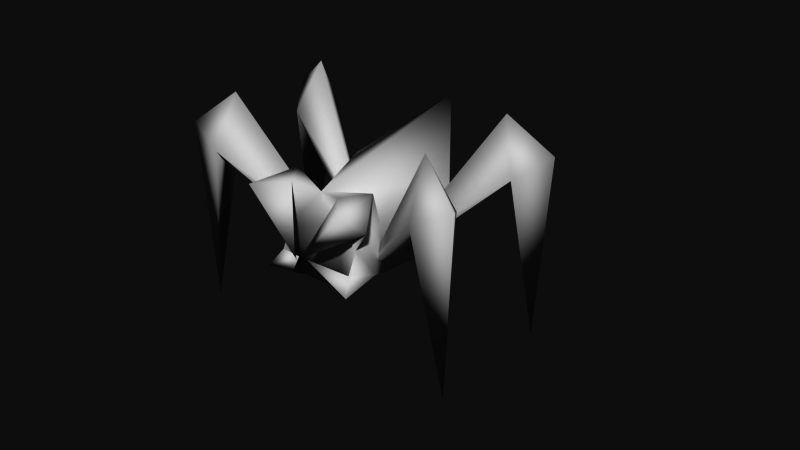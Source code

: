 # Source: pseudospider.blend  (saved by Blender 2.62.0; exported with 4.5.12 LTS)
import bpy
from mathutils import Matrix  # noqa: F401  (used for matrix-valued properties, if any)

bpy.ops.wm.read_factory_settings(use_empty=True)
scene = bpy.context.scene
scene.name = 'Scene'

# ---- collections
col_collection_1 = bpy.data.collections.new('Collection 1'); scene.collection.children.link(col_collection_1)
col_collection_2 = bpy.data.collections.new('Collection 2'); scene.collection.children.link(col_collection_2)
col_collection_11 = bpy.data.collections.new('Collection 11'); scene.collection.children.link(col_collection_11)
col_collection_11.hide_render = True
col_collection_11.hide_viewport = True
col_collection_12 = bpy.data.collections.new('Collection 12'); scene.collection.children.link(col_collection_12)
col_collection_12.hide_render = True
col_collection_12.hide_viewport = True

# ---- materials (node trees are filled in below, after node groups)
mat_material = bpy.data.materials.new('Material')
mat_material.alpha_threshold = 0.0
mat_material.roughness = 0.5
mat_material.specular_intensity = 0.0
mat_material_003 = bpy.data.materials.new('Material.003')
mat_material_003.alpha_threshold = 0.0
mat_material_003.roughness = 0.5
mat_material_003.specular_intensity = 0.0
mat_material_003.line_color = (0.0, 0.0, 0.0, 1.0)
mat_material_002 = bpy.data.materials.new('Material.002')
mat_material_002.alpha_threshold = 0.0
mat_material_002.roughness = 0.5
mat_material_002.line_color = (0.0, 0.0, 0.0, 1.0)
mat_material_001 = bpy.data.materials.new('Material.001')
mat_material_001.alpha_threshold = 0.0
mat_material_001.roughness = 0.5

# ---- material node trees

# ---- world
world_world = bpy.data.worlds.new('World'); scene.world = world_world
world_world.color = (0.05088, 0.05088, 0.05088)
world_world.use_sun_shadow = False
world_world.sun_shadow_jitter_overblur = 0.0
world_world.cycles.sampling_method = 'MANUAL'
world_world.cycles.sample_map_resolution = 256

# ---- meshes
me_pseudospider = bpy.data.meshes.new('pseudospider')
me_pseudospider.from_pydata([(0.4236, 0.02192, -0.1983), (0.4595, 0.7095, -0.1869), (-0.4236, 0.02192, -0.1983), (-0.4595, 0.7095, -0.1869), (0.4977, 0.09014, -0.4023), (0.5398, 0.6356, -0.4081), (-0.4977, 0.09014, -0.4023), (-0.5398, 0.6356, -0.4081), (0.4364, -0.07641, -0.3999), (0.4734, 0.8162, -0.4055), (-0.4364, -0.07641, -0.3999), (-0.4734, 0.8162, -0.4055), (2.174, -0.2848, 1.164), (2.174, 1.017, 1.164), (-2.174, -0.2848, 1.164), (-2.174, 1.017, 1.164), (1.852, -0.5806, 2.048), (1.852, 1.313, 2.048), (-1.852, -0.5806, 2.048), (-1.852, 1.313, 2.048), (2.555, -0.839, 1.465), (2.555, 1.571, 1.465), (-2.555, -0.839, 1.465), (-2.555, 1.571, 1.465), (1.908, -1.007, 1.174), (1.908, 1.739, 1.174), (-1.908, -1.007, 1.174), (-1.908, 1.739, 1.174), (2.374, -0.7691, -1.63), (2.374, 1.501, -1.63), (-2.374, -0.7691, -1.63), (-2.374, 1.501, -1.63), (-0.5307, 1.26, -0.6698), (-0.5825, -6.547e-08, -0.4997), (0.5825, -6.547e-08, -0.4997), (0.0, -0.3862, 0.2338), (0.9501, 1.165, 0.7228), (-0.9501, 1.165, 0.7228), (0.0, 2.419, 1.594), (0.0, -0.6933, 0.9669), (0.4119, -0.7071, -0.5748), (-0.4119, -0.7071, -0.5748), (0.5307, 1.26, -0.6698), (0.0, 2.156, -0.2893), (0.988, -0.8274, 0.6328), (-0.988, -0.8274, 0.6328), (0.7572, -0.4042, 1.049), (-0.7572, -0.4042, 1.049), (0.8833, -1.307, 1.042), (-0.8833, -1.307, 1.042), (0.4645, -0.8337, 1.046), (-0.4645, -0.8337, 1.046), (0.05414, -1.243, 0.08408), (-0.05414, -1.243, 0.08408), (0.07587, -1.135, 0.03492), (-0.07587, -1.135, 0.03492), (0.6742, -0.8717, -0.1487), (-0.6742, -0.8717, -0.1487), (0.7971, -1.081, -0.3967), (-0.7971, -1.081, -0.3967), (0.7782, -0.3987, -0.2936), (-0.7782, -0.3987, -0.2936), (0.5148, -0.8596, -0.5135), (-0.5148, -0.8596, -0.5135), (0.5373, 5e-08, 0.3055), (-0.5373, 5e-08, 0.3055), (0.6739, -0.7071, 0.2141), (-0.6739, -0.7071, 0.2141)], [], [(28, 24, 12), (13, 25, 29), (14, 26, 30), (31, 27, 15), (20, 12, 16), (17, 13, 21), (18, 14, 22), (23, 15, 19), (12, 20, 28), (29, 21, 13), (30, 22, 14), (15, 23, 31), (20, 24, 28), (29, 25, 21), (30, 26, 22), (23, 27, 31), (16, 24, 20), (21, 25, 17), (22, 26, 18), (19, 27, 23), (15, 27, 11), (15, 11, 7), (10, 26, 14), (10, 14, 6), (9, 25, 13), (9, 13, 5), (12, 24, 8), (12, 8, 4), (3, 11, 27), (3, 27, 19), (26, 10, 2), (26, 2, 18), (25, 9, 1), (25, 1, 17), (0, 8, 24), (0, 24, 16), (7, 3, 15), (3, 19, 15), (18, 2, 14), (2, 6, 14), (17, 1, 13), (1, 5, 13), (4, 0, 12), (0, 16, 12), (32, 43, 42), (35, 41, 40), (40, 41, 33), (40, 33, 34), (34, 33, 32), (34, 32, 42), (38, 36, 43), (43, 37, 38), (66, 39, 35), (35, 39, 67), (43, 36, 42), (32, 37, 43), (40, 66, 35), (35, 67, 41), (52, 50, 44), (45, 51, 53), (48, 44, 46), (47, 45, 49), (44, 48, 52), (53, 49, 45), (48, 50, 52), (53, 51, 49), (46, 50, 48), (49, 51, 47), (60, 56, 58), (59, 57, 61), (58, 56, 54), (55, 57, 59), (62, 58, 54), (55, 59, 63), (58, 62, 60), (61, 63, 59), (54, 56, 62), (63, 57, 55), (50, 46, 39), (39, 47, 51), (46, 64, 39), (39, 65, 47), (60, 62, 40), (41, 63, 61), (62, 56, 40), (41, 57, 63), (56, 66, 40), (41, 67, 57), (44, 50, 66), (67, 51, 45), (50, 39, 66), (67, 39, 51), (34, 64, 60), (61, 65, 33), (34, 60, 40), (41, 61, 33), (36, 38, 39), (39, 38, 37), (36, 39, 64), (65, 39, 37), (56, 60, 66), (67, 61, 57), (60, 64, 66), (67, 65, 61), (46, 44, 66), (67, 45, 47), (46, 66, 64), (65, 67, 47), (42, 36, 64), (65, 37, 32), (42, 64, 34), (33, 65, 32)])
me_pseudospider.polygons.foreach_set('use_smooth', [True] * 112)
_uv = me_pseudospider.uv_layers.new(name='UVTex')
_uv.uv.foreach_set('vector', [0.3651, 0.04064, 0.7082, 0.09654, 0.7094, 0.002769, 0.7094, 0.002769, 0.7082, 0.09654, 0.3651, 0.04064, 0.7094, 0.002769, 0.7082, 0.09654, 0.3651, 0.04064, 0.3651, 0.04064, 0.7082, 0.09654, 0.7094, 0.002769, 0.1626, 0.1316, 0.1675, 0.2549, 0.007421, 0.1318, 0.007421, 0.1318, 0.1675, 0.2549, 0.1626, 0.1316, 0.007421, 0.1318, 0.1675, 0.2549, 0.1626, 0.1316, 0.1626, 0.1316, 0.1675, 0.2549, 0.007421, 0.1318, 0.1675, 0.2549, 0.1626, 0.1316, 0.7032, 0.1313, 0.7032, 0.1313, 0.1626, 0.1316, 0.1675, 0.2549, 0.7032, 0.1313, 0.1626, 0.1316, 0.1675, 0.2549, 0.1675, 0.2549, 0.1626, 0.1316, 0.7032, 0.1313, 0.1626, 0.1316, 0.1655, 0.009261, 0.7032, 0.1313, 0.7032, 0.1313, 0.1655, 0.009261, 0.1626, 0.1316, 0.7032, 0.1313, 0.1655, 0.009261, 0.1626, 0.1316, 0.1626, 0.1316, 0.1655, 0.009261, 0.7032, 0.1313, 0.007421, 0.1318, 0.1655, 0.009261, 0.1626, 0.1316, 0.1626, 0.1316, 0.1655, 0.009261, 0.007421, 0.1318, 0.1626, 0.1316, 0.1655, 0.009261, 0.007421, 0.1318, 0.007421, 0.1318, 0.1655, 0.009261, 0.1626, 0.1316, 0.7094, 0.002769, 0.7082, 0.09654, 0.9791, 0.05831, 0.7094, 0.002769, 0.9791, 0.05831, 0.9802, 0.02235, 0.9791, 0.05831, 0.7082, 0.09654, 0.7094, 0.002769, 0.9791, 0.05831, 0.7094, 0.002769, 0.9802, 0.02235, 0.9791, 0.05831, 0.7082, 0.09654, 0.7094, 0.002769, 0.9791, 0.05831, 0.7094, 0.002769, 0.9802, 0.02235, 0.7094, 0.002769, 0.7082, 0.09654, 0.9791, 0.05831, 0.7094, 0.002769, 0.9791, 0.05831, 0.9802, 0.02235, 0.5727, 0.223, 0.5406, 0.2617, 0.8949, 0.347, 0.5727, 0.223, 0.8949, 0.347, 0.9965, 0.2264, 0.8949, 0.347, 0.5406, 0.2617, 0.5727, 0.223, 0.8949, 0.347, 0.5727, 0.223, 0.9965, 0.2264, 0.8949, 0.347, 0.5406, 0.2617, 0.5727, 0.223, 0.8949, 0.347, 0.5727, 0.223, 0.9965, 0.2264, 0.5727, 0.223, 0.5406, 0.2617, 0.8949, 0.347, 0.5727, 0.223, 0.8949, 0.347, 0.9965, 0.2264, 0.5412, 0.1844, 0.5727, 0.223, 0.8929, 0.1049, 0.5727, 0.223, 0.9965, 0.2264, 0.8929, 0.1049, 0.9965, 0.2264, 0.5727, 0.223, 0.8929, 0.1049, 0.5727, 0.223, 0.5412, 0.1844, 0.8929, 0.1049, 0.9965, 0.2264, 0.5727, 0.223, 0.8929, 0.1049, 0.5727, 0.223, 0.5412, 0.1844, 0.8929, 0.1049, 0.5412, 0.1844, 0.5727, 0.223, 0.8929, 0.1049, 0.5727, 0.223, 0.9965, 0.2264, 0.8929, 0.1049, 0.4124, 0.2711, 0.5367, 0.3401, 0.4113, 0.4072, 0.2572, 0.6012, 0.1652, 0.4299, 0.3572, 0.4343, 0.1571, 0.39, 0.1579, 0.2844, 0.2493, 0.2632, 0.1571, 0.39, 0.2493, 0.2632, 0.2482, 0.4126, 0.2482, 0.4126, 0.2493, 0.2632, 0.4124, 0.2711, 0.2482, 0.4126, 0.4124, 0.2711, 0.4113, 0.4072, 0.9784, 0.3583, 0.8129, 0.6144, 0.5747, 0.4165, 0.5747, 0.4165, 0.8129, 0.6144, 0.9784, 0.3583, 0.4133, 0.6159, 0.2534, 0.7648, 0.2572, 0.6012, 0.2572, 0.6012, 0.2534, 0.7648, 0.4133, 0.6159, 0.5747, 0.4165, 0.8129, 0.6144, 0.518, 0.6506, 0.518, 0.6506, 0.8129, 0.6144, 0.5747, 0.4165, 0.3572, 0.4343, 0.4133, 0.6159, 0.2572, 0.6012, 0.2572, 0.6012, 0.4133, 0.6159, 0.3572, 0.4343, 0.5882, 0.9624, 0.3556, 0.7942, 0.4754, 0.714, 0.4754, 0.714, 0.3556, 0.7942, 0.5882, 0.9624, 0.1453, 0.6574, 0.1916, 0.7195, 0.06414, 0.7241, 0.06414, 0.7241, 0.1916, 0.7195, 0.1453, 0.6574, 0.1916, 0.7195, 0.1453, 0.6574, 0.2271, 0.5472, 0.2271, 0.5472, 0.1453, 0.6574, 0.1916, 0.7195, 0.1453, 0.6574, 0.09412, 0.601, 0.2271, 0.5472, 0.2271, 0.5472, 0.09412, 0.601, 0.1453, 0.6574, 0.06414, 0.7241, 0.09412, 0.601, 0.1453, 0.6574, 0.1453, 0.6574, 0.09412, 0.601, 0.06414, 0.7241, 0.06731, 0.8945, 0.1861, 0.8639, 0.1756, 0.9202, 0.1756, 0.9202, 0.1861, 0.8639, 0.06731, 0.8945, 0.1756, 0.9202, 0.1861, 0.8639, 0.3604, 0.9344, 0.3604, 0.9344, 0.1861, 0.8639, 0.1756, 0.9202, 0.1777, 0.9818, 0.1756, 0.9202, 0.3604, 0.9344, 0.3604, 0.9344, 0.1756, 0.9202, 0.1777, 0.9818, 0.1756, 0.9202, 0.1777, 0.9818, 0.06731, 0.8945, 0.06731, 0.8945, 0.1777, 0.9818, 0.1756, 0.9202, 0.6063, 0.3274, 0.4483, 0.5223, 0.4152, 0.4375, 0.4152, 0.4375, 0.4483, 0.5223, 0.6063, 0.3274, 0.09412, 0.601, 0.06414, 0.7241, 0.002353, 0.6063, 0.002353, 0.6063, 0.06414, 0.7241, 0.09412, 0.601, 0.06414, 0.7241, 0.004625, 0.7892, 0.002353, 0.6063, 0.002353, 0.6063, 0.004625, 0.7892, 0.06414, 0.7241, 0.06731, 0.8945, 0.1777, 0.9818, 0.1398, 0.9905, 0.1398, 0.9905, 0.1777, 0.9818, 0.06731, 0.8945, 0.4152, 0.4375, 0.4483, 0.5223, 0.3572, 0.4343, 0.3572, 0.4343, 0.4483, 0.5223, 0.4152, 0.4375, 0.4483, 0.5223, 0.4133, 0.6159, 0.3572, 0.4343, 0.3572, 0.4343, 0.4133, 0.6159, 0.4483, 0.5223, 0.4754, 0.714, 0.3556, 0.7942, 0.4133, 0.6159, 0.4133, 0.6159, 0.3556, 0.7942, 0.4754, 0.714, 0.3556, 0.7942, 0.2534, 0.7648, 0.4133, 0.6159, 0.4133, 0.6159, 0.2534, 0.7648, 0.3556, 0.7942, 0.004069, 0.9393, 0.004625, 0.7892, 0.06731, 0.8945, 0.06731, 0.8945, 0.004625, 0.7892, 0.004069, 0.9393, 0.004069, 0.9393, 0.06731, 0.8945, 0.1398, 0.9905, 0.1398, 0.9905, 0.06731, 0.8945, 0.004069, 0.9393, 0.8129, 0.6144, 0.9784, 0.3583, 0.9785, 0.999, 0.9785, 0.999, 0.9784, 0.3583, 0.8129, 0.6144, 0.8129, 0.6144, 0.9785, 0.999, 0.7757, 0.8755, 0.7757, 0.8755, 0.9785, 0.999, 0.8129, 0.6144, 0.1861, 0.8639, 0.06731, 0.8945, 0.147, 0.8077, 0.147, 0.8077, 0.06731, 0.8945, 0.1861, 0.8639, 0.06731, 0.8945, 0.004625, 0.7892, 0.147, 0.8077, 0.147, 0.8077, 0.004625, 0.7892, 0.06731, 0.8945, 0.06414, 0.7241, 0.1916, 0.7195, 0.147, 0.8077, 0.147, 0.8077, 0.1916, 0.7195, 0.06414, 0.7241, 0.06414, 0.7241, 0.147, 0.8077, 0.004625, 0.7892, 0.004625, 0.7892, 0.147, 0.8077, 0.06414, 0.7241, 0.518, 0.6506, 0.8129, 0.6144, 0.7757, 0.8755, 0.7757, 0.8755, 0.8129, 0.6144, 0.518, 0.6506, 0.518, 0.6506, 0.7757, 0.8755, 0.606, 0.9093, 0.606, 0.9093, 0.7757, 0.8755, 0.518, 0.6506])
_ca = me_pseudospider.color_attributes.new('Col', 'BYTE_COLOR', 'CORNER')
_ca.data.foreach_set('color', [1.0, 1.0, 1.0, 1.0, 1.0, 1.0, 1.0, 1.0, 1.0, 1.0, 1.0, 1.0, 1.0, 1.0, 1.0, 1.0, 1.0, 1.0, 1.0, 1.0, 1.0, 1.0, 1.0, 1.0, 1.0, 1.0, 1.0, 1.0, 1.0, 1.0, 1.0, 1.0, 1.0, 1.0, 1.0, 1.0, 1.0, 1.0, 1.0, 1.0, 1.0, 1.0, 1.0, 1.0, 1.0, 1.0, 1.0, 1.0, 1.0, 1.0, 1.0, 1.0, 1.0, 1.0, 1.0, 1.0, 1.0, 1.0, 1.0, 1.0, 1.0, 1.0, 1.0, 1.0, 1.0, 1.0, 1.0, 1.0, 1.0, 1.0, 1.0, 1.0, 1.0, 1.0, 1.0, 1.0, 1.0, 1.0, 1.0, 1.0, 1.0, 1.0, 1.0, 1.0, 1.0, 1.0, 1.0, 1.0, 1.0, 1.0, 1.0, 1.0, 1.0, 1.0, 1.0, 1.0, 1.0, 1.0, 1.0, 1.0, 1.0, 1.0, 1.0, 1.0, 1.0, 1.0, 1.0, 1.0, 1.0, 1.0, 1.0, 1.0, 1.0, 1.0, 1.0, 1.0, 1.0, 1.0, 1.0, 1.0, 1.0, 1.0, 1.0, 1.0, 1.0, 1.0, 1.0, 1.0, 1.0, 1.0, 1.0, 1.0, 1.0, 1.0, 1.0, 1.0, 1.0, 1.0, 1.0, 1.0, 1.0, 1.0, 1.0, 1.0, 1.0, 1.0, 1.0, 1.0, 1.0, 1.0, 1.0, 1.0, 1.0, 1.0, 1.0, 1.0, 1.0, 1.0, 1.0, 1.0, 1.0, 1.0, 1.0, 1.0, 1.0, 1.0, 1.0, 1.0, 1.0, 1.0, 1.0, 1.0, 1.0, 1.0, 1.0, 1.0, 1.0, 1.0, 1.0, 1.0, 1.0, 1.0, 1.0, 1.0, 1.0, 1.0, 1.0, 1.0, 1.0, 1.0, 1.0, 1.0, 1.0, 1.0, 1.0, 1.0, 1.0, 1.0, 1.0, 1.0, 1.0, 1.0, 1.0, 1.0, 1.0, 1.0, 1.0, 1.0, 1.0, 1.0, 1.0, 1.0, 1.0, 1.0, 1.0, 1.0, 1.0, 1.0, 1.0, 1.0, 1.0, 1.0, 1.0, 1.0, 1.0, 1.0, 1.0, 1.0, 1.0, 1.0, 1.0, 1.0, 1.0, 1.0, 1.0, 1.0, 1.0, 1.0, 1.0, 1.0, 1.0, 1.0, 1.0, 1.0, 1.0, 1.0, 1.0, 1.0, 1.0, 1.0, 1.0, 1.0, 1.0, 1.0, 1.0, 1.0, 1.0, 1.0, 1.0, 1.0, 1.0, 1.0, 1.0, 1.0, 1.0, 1.0, 1.0, 1.0, 1.0, 1.0, 1.0, 1.0, 1.0, 1.0, 1.0, 1.0, 1.0, 1.0, 1.0, 1.0, 1.0, 1.0, 1.0, 1.0, 1.0, 1.0, 1.0, 1.0, 1.0, 1.0, 1.0, 1.0, 1.0, 1.0, 1.0, 1.0, 1.0, 1.0, 1.0, 1.0, 1.0, 1.0, 1.0, 1.0, 1.0, 1.0, 1.0, 1.0, 1.0, 1.0, 1.0, 1.0, 1.0, 1.0, 1.0, 1.0, 1.0, 1.0, 1.0, 1.0, 1.0, 1.0, 1.0, 1.0, 1.0, 1.0, 1.0, 1.0, 1.0, 1.0, 1.0, 1.0, 1.0, 1.0, 1.0, 1.0, 1.0, 1.0, 1.0, 1.0, 1.0, 1.0, 1.0, 1.0, 1.0, 1.0, 1.0, 1.0, 1.0, 1.0, 1.0, 1.0, 1.0, 1.0, 1.0, 1.0, 1.0, 1.0, 1.0, 1.0, 1.0, 1.0, 1.0, 1.0, 1.0, 1.0, 1.0, 1.0, 1.0, 1.0, 1.0, 1.0, 1.0, 1.0, 1.0, 1.0, 1.0, 1.0, 1.0, 1.0, 1.0, 1.0, 1.0, 1.0, 1.0, 1.0, 1.0, 1.0, 1.0, 1.0, 1.0, 1.0, 1.0, 1.0, 1.0, 1.0, 1.0, 1.0, 1.0, 1.0, 1.0, 1.0, 1.0, 1.0, 1.0, 1.0, 1.0, 1.0, 1.0, 1.0, 1.0, 1.0, 1.0, 1.0, 1.0, 1.0, 1.0, 1.0, 1.0, 1.0, 1.0, 1.0, 1.0, 1.0, 1.0, 1.0, 1.0, 1.0, 1.0, 1.0, 1.0, 1.0, 1.0, 1.0, 1.0, 1.0, 1.0, 1.0, 1.0, 1.0, 1.0, 1.0, 1.0, 1.0, 1.0, 1.0, 1.0, 1.0, 1.0, 1.0, 1.0, 1.0, 1.0, 1.0, 1.0, 1.0, 1.0, 1.0, 1.0, 1.0, 1.0, 1.0, 1.0, 1.0, 1.0, 1.0, 1.0, 1.0, 1.0, 1.0, 1.0, 1.0, 1.0, 1.0, 1.0, 1.0, 1.0, 1.0, 1.0, 1.0, 1.0, 1.0, 1.0, 1.0, 1.0, 1.0, 1.0, 1.0, 1.0, 1.0, 1.0, 1.0, 1.0, 1.0, 1.0, 1.0, 1.0, 1.0, 1.0, 1.0, 1.0, 1.0, 1.0, 1.0, 1.0, 1.0, 1.0, 1.0, 1.0, 1.0, 1.0, 1.0, 1.0, 1.0, 1.0, 1.0, 1.0, 1.0, 1.0, 1.0, 1.0, 1.0, 1.0, 1.0, 1.0, 1.0, 1.0, 1.0, 1.0, 1.0, 1.0, 1.0, 1.0, 1.0, 1.0, 1.0, 1.0, 1.0, 1.0, 1.0, 1.0, 1.0, 1.0, 1.0, 1.0, 1.0, 1.0, 1.0, 1.0, 1.0, 1.0, 1.0, 1.0, 1.0, 1.0, 1.0, 1.0, 1.0, 1.0, 1.0, 1.0, 1.0, 1.0, 1.0, 1.0, 1.0, 1.0, 1.0, 1.0, 1.0, 1.0, 1.0, 1.0, 1.0, 1.0, 1.0, 1.0, 1.0, 1.0, 1.0, 1.0, 1.0, 1.0, 1.0, 1.0, 1.0, 1.0, 1.0, 1.0, 1.0, 1.0, 1.0, 1.0, 1.0, 1.0, 1.0, 1.0, 1.0, 1.0, 1.0, 1.0, 1.0, 1.0, 1.0, 1.0, 1.0, 1.0, 1.0, 1.0, 1.0, 1.0, 1.0, 1.0, 1.0, 1.0, 1.0, 1.0, 1.0, 1.0, 1.0, 1.0, 1.0, 1.0, 1.0, 1.0, 1.0, 1.0, 1.0, 1.0, 1.0, 1.0, 1.0, 1.0, 1.0, 1.0, 1.0, 1.0, 1.0, 1.0, 1.0, 1.0, 1.0, 1.0, 1.0, 1.0, 1.0, 1.0, 1.0, 1.0, 1.0, 1.0, 1.0, 1.0, 1.0, 1.0, 1.0, 1.0, 1.0, 1.0, 1.0, 1.0, 1.0, 1.0, 1.0, 1.0, 1.0, 1.0, 1.0, 1.0, 1.0, 1.0, 1.0, 1.0, 1.0, 1.0, 1.0, 1.0, 1.0, 1.0, 1.0, 1.0, 1.0, 1.0, 1.0, 1.0, 1.0, 1.0, 1.0, 1.0, 1.0, 1.0, 1.0, 1.0, 1.0, 1.0, 1.0, 1.0, 1.0, 1.0, 1.0, 1.0, 1.0, 1.0, 1.0, 1.0, 1.0, 1.0, 1.0, 1.0, 1.0, 1.0, 1.0, 1.0, 1.0, 1.0, 1.0, 1.0, 1.0, 1.0, 1.0, 1.0, 1.0, 1.0, 1.0, 1.0, 1.0, 1.0, 1.0, 1.0, 1.0, 1.0, 1.0, 1.0, 1.0, 1.0, 1.0, 1.0, 1.0, 1.0, 1.0, 1.0, 1.0, 1.0, 1.0, 1.0, 1.0, 1.0, 1.0, 1.0, 1.0, 1.0, 1.0, 1.0, 1.0, 1.0, 1.0, 1.0, 1.0, 1.0, 1.0, 1.0, 1.0, 1.0, 1.0, 1.0, 1.0, 1.0, 1.0, 1.0, 1.0, 1.0, 1.0, 1.0, 1.0, 1.0, 1.0, 1.0, 1.0, 1.0, 1.0, 1.0, 1.0, 1.0, 1.0, 1.0, 1.0, 1.0, 1.0, 1.0, 1.0, 1.0, 1.0, 1.0, 1.0, 1.0, 1.0, 1.0, 1.0, 1.0, 1.0, 1.0, 1.0, 1.0, 1.0, 1.0, 1.0, 1.0, 1.0, 1.0, 1.0, 1.0, 1.0, 1.0, 1.0, 1.0, 1.0, 1.0, 1.0, 1.0, 1.0, 1.0, 1.0, 1.0, 1.0, 1.0, 1.0, 1.0, 1.0, 1.0, 1.0, 1.0, 1.0, 1.0, 1.0, 1.0, 1.0, 1.0, 1.0, 1.0, 1.0, 1.0, 1.0, 1.0, 1.0, 1.0, 1.0, 1.0, 1.0, 1.0, 1.0, 1.0, 1.0, 1.0, 1.0, 1.0, 1.0, 1.0, 1.0, 1.0, 1.0, 1.0, 1.0, 1.0, 1.0, 1.0, 1.0, 1.0, 1.0, 1.0, 1.0, 1.0, 1.0, 1.0, 1.0, 1.0, 1.0, 1.0, 1.0, 1.0, 1.0, 1.0, 1.0, 1.0, 1.0, 1.0, 1.0, 1.0, 1.0, 1.0, 1.0, 1.0, 1.0, 1.0, 1.0, 1.0, 1.0, 1.0, 1.0, 1.0, 1.0, 1.0, 1.0, 1.0, 1.0, 1.0, 1.0, 1.0, 1.0, 1.0, 1.0, 1.0, 1.0, 1.0, 1.0, 1.0, 1.0, 1.0, 1.0, 1.0, 1.0, 1.0, 1.0, 1.0, 1.0, 1.0, 1.0, 1.0, 1.0, 1.0, 1.0, 1.0, 1.0, 1.0, 1.0, 1.0, 1.0, 1.0, 1.0, 1.0, 1.0, 1.0, 1.0, 1.0, 1.0, 1.0, 1.0, 1.0, 1.0, 1.0, 1.0, 1.0, 1.0, 1.0, 1.0, 1.0, 1.0, 1.0, 1.0, 1.0, 1.0, 1.0, 1.0, 1.0, 1.0, 1.0, 1.0, 1.0, 1.0, 1.0, 1.0, 1.0, 1.0, 1.0, 1.0, 1.0, 1.0, 1.0, 1.0, 1.0, 1.0, 1.0, 1.0, 1.0, 1.0, 1.0, 1.0, 1.0, 1.0, 1.0, 1.0, 1.0, 1.0, 1.0, 1.0, 1.0, 1.0, 1.0, 1.0, 1.0, 1.0, 1.0, 1.0, 1.0, 1.0, 1.0, 1.0, 1.0, 1.0, 1.0, 1.0, 1.0, 1.0, 1.0, 1.0, 1.0, 1.0, 1.0, 1.0, 1.0, 1.0, 1.0, 1.0, 1.0, 1.0, 1.0, 1.0, 1.0, 1.0, 1.0, 1.0, 1.0, 1.0, 1.0, 1.0, 1.0, 1.0, 1.0, 1.0, 1.0, 1.0, 1.0, 1.0, 1.0, 1.0, 1.0, 1.0, 1.0, 1.0, 1.0, 1.0, 1.0, 1.0, 1.0, 1.0, 1.0, 1.0, 1.0, 1.0, 1.0, 1.0, 1.0, 1.0, 1.0, 1.0, 1.0, 1.0, 1.0, 1.0, 1.0, 1.0, 1.0, 1.0, 1.0, 1.0, 1.0, 1.0, 1.0, 1.0, 1.0, 1.0, 1.0, 1.0, 1.0, 1.0, 1.0, 1.0, 1.0, 1.0, 1.0, 1.0, 1.0, 1.0, 1.0, 1.0, 1.0, 1.0, 1.0, 1.0, 1.0, 1.0, 1.0, 1.0, 1.0, 1.0, 1.0, 1.0, 1.0, 1.0, 1.0, 1.0, 1.0, 1.0, 1.0, 1.0, 1.0, 1.0, 1.0, 1.0, 1.0, 1.0, 1.0, 1.0, 1.0, 1.0, 1.0, 1.0, 1.0, 1.0, 1.0, 1.0, 1.0, 1.0, 1.0, 1.0, 1.0, 1.0, 1.0, 1.0, 1.0, 1.0, 1.0, 1.0, 1.0, 1.0, 1.0, 1.0, 1.0, 1.0, 1.0, 1.0, 1.0, 1.0, 1.0, 1.0, 1.0, 1.0, 1.0, 1.0, 1.0, 1.0, 1.0, 1.0, 1.0, 1.0, 1.0, 1.0, 1.0, 1.0, 1.0, 1.0, 1.0, 1.0, 1.0, 1.0, 1.0, 1.0, 1.0, 1.0, 1.0, 1.0, 1.0, 1.0, 1.0, 1.0, 1.0, 1.0, 1.0, 1.0, 1.0, 1.0, 1.0, 1.0, 1.0, 1.0, 1.0, 1.0, 1.0, 1.0, 1.0, 1.0, 1.0, 1.0, 1.0, 1.0, 1.0, 1.0, 1.0, 1.0, 1.0, 1.0, 1.0, 1.0, 1.0, 1.0, 1.0, 1.0, 1.0, 1.0, 1.0, 1.0, 1.0, 1.0, 1.0, 1.0, 1.0, 1.0, 1.0, 1.0, 1.0, 1.0, 1.0, 1.0, 1.0, 1.0, 1.0, 1.0, 1.0, 1.0, 1.0, 1.0, 1.0, 1.0, 1.0, 1.0, 1.0, 1.0, 1.0, 1.0, 1.0, 1.0, 1.0, 1.0, 1.0, 1.0, 1.0, 1.0, 1.0, 1.0, 1.0, 1.0, 1.0, 1.0, 1.0, 1.0, 1.0, 1.0, 1.0, 1.0, 1.0, 1.0, 1.0, 1.0, 1.0, 1.0, 1.0, 1.0, 1.0, 1.0, 1.0, 1.0, 1.0, 1.0, 1.0, 1.0, 1.0, 1.0, 1.0, 1.0, 1.0, 1.0, 1.0, 1.0, 1.0, 1.0, 1.0, 1.0, 1.0, 1.0, 1.0, 1.0, 1.0, 1.0, 1.0, 1.0, 1.0, 1.0, 1.0, 1.0, 1.0, 1.0, 1.0, 1.0, 1.0, 1.0, 1.0, 1.0, 1.0, 1.0, 1.0, 1.0, 1.0, 1.0, 1.0, 1.0, 1.0, 1.0, 1.0, 1.0, 1.0, 1.0, 1.0, 1.0, 1.0, 1.0, 1.0, 1.0, 1.0, 1.0, 1.0, 1.0, 1.0, 1.0, 1.0, 1.0])
me_pseudospider.use_remesh_preserve_volume = False
me_pseudospider.use_remesh_preserve_attributes = False
me_pseudospider.use_mirror_vertex_groups = False
me_pseudospider.update()
me_enemy_01_blood = bpy.data.meshes.new('enemy_01_blood')
me_enemy_01_blood.from_pydata([(1.778, 1.532, 0.0), (1.778, -2.098, 0.0), (-1.852, -2.098, 0.0), (-1.852, 1.532, 0.0)], [], [(0, 3, 2, 1)])
_uv = me_enemy_01_blood.uv_layers.new(name='UVTex')
_uv.uv.foreach_set('vector', [2.651e-07, 0.0, 1.0, 0.0, 1.0, 1.0, 0.0, 1.0])
me_enemy_01_blood.materials.append(mat_material)
me_enemy_01_blood.use_remesh_preserve_volume = False
me_enemy_01_blood.use_remesh_preserve_attributes = False
me_enemy_01_blood.use_mirror_vertex_groups = False
me_enemy_01_blood.update()
me_enemy_01_gibs = bpy.data.meshes.new('enemy_01_gibs')
me_enemy_01_gibs.from_pydata([(-1.282, 0.2041, -0.6133), (-1.844, 1.409, -0.1412), (-2.582, 0.7829, -0.6105), (-2.455, 1.782, -0.5885), (-1.937, 1.383, -0.5823), (-0.1448, 3.103, -0.5508), (0.4821, 1.26, -0.4713), (0.3116, -5.96e-08, -0.5921), (-0.4064, -0.4819, -0.1722), (-0.6782, 1.136, 0.5661), (-0.8806, 1.165, -0.6096), (-1.302, 1.622, -0.06875), (-1.001, -0.4328, -0.2073), (0.3312, -0.7006, -0.05989), (0.09851, 1.26, 0.2919), (0.1057, 2.156, -0.1435), (-0.1785, -0.8519, -0.6013), (-0.6253, -0.3594, -0.6184), (-0.4149, -1.181, -0.5932), (-0.7533, -0.8637, -0.3481), (-0.154, -1.487, -0.4394), (0.388, -0.7071, -0.586), (0.1431, -0.3669, -0.6161), (-0.4039, -0.02471, 0.2676), (-0.619, -0.00787, -0.5769), (0.1197, -0.3177, 0.3111), (-0.1926, -0.6632, -0.5919), (0.9581, 0.3762, -0.6032), (1.397, -0.0757, -0.6002), (1.684, 0.8189, -0.621), (0.8701, 0.3639, -0.1412), (0.57, 1.659, -0.6133), (-1.412, -2.754, -0.3619), (-1.402, -1.347, -0.4648), (-0.4378, -1.76, -0.4644), (-0.7713, -0.9617, -0.09713), (-1.145, -1.469, -0.09041)], [], [(1, 4, 5), (2, 1, 3), (5, 3, 1), (5, 4, 3), (3, 4, 2), (0, 4, 1), (4, 0, 2), (2, 0, 1), (6, 15, 14), (8, 21, 13), (13, 21, 7), (13, 7, 25), (25, 7, 6), (25, 6, 14), (11, 9, 15), (15, 10, 11), (8, 12, 26), (15, 9, 14), (6, 10, 15), (13, 25, 8), (8, 26, 21), (16, 19, 20), (17, 16, 18), (20, 18, 16), (20, 19, 18), (18, 19, 17), (12, 17, 19), (12, 24, 17), (26, 19, 16), (26, 12, 19), (22, 24, 7), (21, 22, 7), (9, 11, 12), (12, 11, 10), (9, 12, 23), (24, 12, 10), (26, 22, 21), (26, 24, 22), (26, 16, 17), (24, 26, 17), (14, 9, 23), (24, 10, 6), (14, 23, 25), (7, 24, 6), (8, 25, 23), (8, 23, 12), (29, 31, 30), (27, 31, 29), (31, 27, 30), (28, 27, 29), (29, 30, 28), (27, 28, 30), (36, 35, 33), (34, 33, 35), (35, 36, 34), (32, 36, 33), (36, 32, 34), (34, 32, 33)])
me_enemy_01_gibs.polygons.foreach_set('use_smooth', [True] * 58)
_uv = me_enemy_01_gibs.uv_layers.new(name='UVTex')
_uv.uv.foreach_set('vector', [0.7094, 0.002769, 0.7082, 0.09654, 0.3651, 0.04064, 0.4898, 0.9924, 0.4635, 0.8857, 0.4237, 0.9398, 0.7032, 0.1313, 0.1626, 0.1316, 0.1675, 0.2549, 0.7032, 0.1313, 0.1655, 0.009261, 0.1626, 0.1316, 0.4237, 0.9398, 0.3809, 0.9908, 0.4898, 0.9924, 0.2197, 0.6996, 0.2404, 0.8159, 0.1737, 0.8116, 0.3288, 0.9109, 0.2269, 0.8735, 0.3536, 0.8214, 0.3536, 0.8214, 0.2269, 0.8735, 0.2683, 0.7818, 0.01491, 0.3303, 0.04592, 0.2015, 0.145, 0.3299, 0.2572, 0.6012, 0.1652, 0.4299, 0.3572, 0.4343, 0.1311, 0.5729, 0.03015, 0.5732, 0.009005, 0.4861, 0.1311, 0.5729, 0.009005, 0.4861, 0.1517, 0.4857, 0.1517, 0.4857, 0.009005, 0.4861, 0.01491, 0.3303, 0.1517, 0.4857, 0.01491, 0.3303, 0.145, 0.3299, 0.1467, 0.256, 0.144, 0.3997, 0.002888, 0.1785, 0.002888, 0.1785, 0.144, 0.3997, 0.1467, 0.256, 0.2572, 0.6012, 0.2534, 0.7648, 0.4133, 0.6159, 0.002888, 0.1785, 0.144, 0.3997, 0.003804, 0.3943, 0.003804, 0.3943, 0.144, 0.3997, 0.002888, 0.1785, 0.3572, 0.4343, 0.4133, 0.6159, 0.2572, 0.6012, 0.2572, 0.6012, 0.4133, 0.6159, 0.3572, 0.4343, 0.4754, 0.714, 0.3556, 0.7942, 0.5882, 0.9624, 0.06414, 0.7241, 0.1916, 0.7195, 0.1453, 0.6574, 0.2271, 0.5472, 0.1453, 0.6574, 0.1916, 0.7195, 0.2271, 0.5472, 0.09412, 0.601, 0.1453, 0.6574, 0.1453, 0.6574, 0.09412, 0.601, 0.06414, 0.7241, 0.002353, 0.6063, 0.06414, 0.7241, 0.09412, 0.601, 0.002353, 0.6063, 0.004625, 0.7892, 0.06414, 0.7241, 0.4133, 0.6159, 0.3556, 0.7942, 0.4754, 0.714, 0.4133, 0.6159, 0.2534, 0.7648, 0.3556, 0.7942, 0.06731, 0.8945, 0.004625, 0.7892, 0.004069, 0.9393, 0.1398, 0.9905, 0.06731, 0.8945, 0.004069, 0.9393, 0.6994, 0.8905, 0.5772, 0.9958, 0.9685, 0.9959, 0.9685, 0.9959, 0.5772, 0.9958, 0.6994, 0.8905, 0.144, 0.3997, 0.2069, 0.5445, 0.07921, 0.5864, 0.07921, 0.5864, 0.2069, 0.5445, 0.144, 0.3997, 0.147, 0.8077, 0.06731, 0.8945, 0.1861, 0.8639, 0.147, 0.8077, 0.004625, 0.7892, 0.06731, 0.8945, 0.147, 0.8077, 0.1916, 0.7195, 0.06414, 0.7241, 0.004625, 0.7892, 0.147, 0.8077, 0.06414, 0.7241, 0.003804, 0.3943, 0.144, 0.3997, 0.07921, 0.5864, 0.07921, 0.5864, 0.144, 0.3997, 0.003804, 0.3943, 0.003804, 0.3943, 0.07921, 0.5864, 0.00762, 0.5958, 0.00762, 0.5958, 0.07921, 0.5864, 0.003804, 0.3943, 0.2572, 0.6012, 0.4133, 0.6159, 0.3448, 0.7801, 0.2572, 0.6012, 0.3448, 0.7801, 0.2534, 0.7648, 0.3536, 0.8214, 0.2269, 0.8735, 0.2683, 0.7818, 0.3288, 0.9109, 0.2269, 0.8735, 0.3536, 0.8214, 0.2197, 0.6996, 0.2404, 0.8159, 0.1737, 0.8116, 0.4237, 0.9398, 0.3809, 0.9908, 0.4898, 0.9924, 0.4898, 0.9924, 0.4635, 0.8857, 0.4237, 0.9398, 0.5085, 0.9959, 0.4846, 0.9016, 0.5636, 0.9602, 0.5085, 0.9959, 0.4846, 0.9016, 0.5636, 0.9602, 0.4898, 0.9924, 0.4635, 0.8857, 0.4237, 0.9398, 0.4237, 0.9398, 0.3809, 0.9908, 0.4898, 0.9924, 0.2197, 0.6996, 0.2404, 0.8159, 0.1737, 0.8116, 0.3288, 0.9109, 0.2269, 0.8735, 0.3536, 0.8214, 0.3536, 0.8214, 0.2269, 0.8735, 0.2683, 0.7818])
_ca = me_enemy_01_gibs.color_attributes.new('Col', 'BYTE_COLOR', 'CORNER')
_ca.data.foreach_set('color', [1.0, 1.0, 1.0, 1.0, 1.0, 1.0, 1.0, 1.0, 1.0, 1.0, 1.0, 1.0, 1.0, 1.0, 1.0, 1.0, 1.0, 1.0, 1.0, 1.0, 1.0, 1.0, 1.0, 1.0, 1.0, 1.0, 1.0, 1.0, 1.0, 1.0, 1.0, 1.0, 1.0, 1.0, 1.0, 1.0, 1.0, 1.0, 1.0, 1.0, 1.0, 1.0, 1.0, 1.0, 1.0, 1.0, 1.0, 1.0, 1.0, 1.0, 1.0, 1.0, 1.0, 1.0, 1.0, 1.0, 1.0, 1.0, 1.0, 1.0, 1.0, 1.0, 1.0, 1.0, 1.0, 1.0, 1.0, 1.0, 1.0, 1.0, 1.0, 1.0, 1.0, 1.0, 1.0, 1.0, 1.0, 1.0, 1.0, 1.0, 1.0, 1.0, 1.0, 1.0, 1.0, 1.0, 1.0, 1.0, 1.0, 1.0, 1.0, 1.0, 1.0, 1.0, 1.0, 1.0, 1.0, 1.0, 1.0, 1.0, 1.0, 1.0, 1.0, 1.0, 1.0, 1.0, 1.0, 1.0, 1.0, 1.0, 1.0, 1.0, 1.0, 1.0, 1.0, 1.0, 1.0, 1.0, 1.0, 1.0, 1.0, 1.0, 1.0, 1.0, 1.0, 1.0, 1.0, 1.0, 1.0, 1.0, 1.0, 1.0, 1.0, 1.0, 1.0, 1.0, 1.0, 1.0, 1.0, 1.0, 1.0, 1.0, 1.0, 1.0, 1.0, 1.0, 1.0, 1.0, 1.0, 1.0, 1.0, 1.0, 1.0, 1.0, 1.0, 1.0, 1.0, 1.0, 1.0, 1.0, 1.0, 1.0, 1.0, 1.0, 1.0, 1.0, 1.0, 1.0, 1.0, 1.0, 1.0, 1.0, 1.0, 1.0, 1.0, 1.0, 1.0, 1.0, 1.0, 1.0, 1.0, 1.0, 1.0, 1.0, 1.0, 1.0, 1.0, 1.0, 1.0, 1.0, 1.0, 1.0, 1.0, 1.0, 1.0, 1.0, 1.0, 1.0, 1.0, 1.0, 1.0, 1.0, 1.0, 1.0, 1.0, 1.0, 1.0, 1.0, 1.0, 1.0, 1.0, 1.0, 1.0, 1.0, 1.0, 1.0, 1.0, 1.0, 1.0, 1.0, 1.0, 1.0, 1.0, 1.0, 1.0, 1.0, 1.0, 1.0, 1.0, 1.0, 1.0, 1.0, 1.0, 1.0, 1.0, 1.0, 1.0, 1.0, 1.0, 1.0, 1.0, 1.0, 1.0, 1.0, 1.0, 1.0, 1.0, 1.0, 1.0, 1.0, 1.0, 1.0, 1.0, 1.0, 1.0, 1.0, 1.0, 1.0, 1.0, 1.0, 1.0, 1.0, 1.0, 1.0, 1.0, 1.0, 1.0, 1.0, 1.0, 1.0, 1.0, 1.0, 1.0, 1.0, 1.0, 1.0, 1.0, 1.0, 1.0, 1.0, 1.0, 1.0, 1.0, 1.0, 1.0, 1.0, 1.0, 1.0, 1.0, 1.0, 1.0, 1.0, 1.0, 1.0, 1.0, 1.0, 1.0, 1.0, 1.0, 1.0, 1.0, 1.0, 1.0, 1.0, 1.0, 1.0, 1.0, 1.0, 1.0, 1.0, 1.0, 1.0, 1.0, 1.0, 1.0, 1.0, 1.0, 1.0, 1.0, 1.0, 1.0, 1.0, 1.0, 1.0, 1.0, 1.0, 1.0, 1.0, 1.0, 1.0, 1.0, 1.0, 1.0, 1.0, 1.0, 1.0, 1.0, 1.0, 1.0, 1.0, 1.0, 1.0, 1.0, 1.0, 1.0, 1.0, 1.0, 1.0, 1.0, 1.0, 1.0, 1.0, 1.0, 1.0, 1.0, 1.0, 1.0, 1.0, 1.0, 1.0, 1.0, 1.0, 1.0, 1.0, 1.0, 1.0, 1.0, 1.0, 1.0, 1.0, 1.0, 1.0, 1.0, 1.0, 1.0, 1.0, 1.0, 1.0, 1.0, 1.0, 1.0, 1.0, 1.0, 1.0, 1.0, 1.0, 1.0, 1.0, 1.0, 1.0, 1.0, 1.0, 1.0, 1.0, 1.0, 1.0, 1.0, 1.0, 1.0, 1.0, 1.0, 1.0, 1.0, 1.0, 1.0, 1.0, 1.0, 1.0, 1.0, 1.0, 1.0, 1.0, 1.0, 1.0, 1.0, 1.0, 1.0, 1.0, 1.0, 1.0, 1.0, 1.0, 1.0, 1.0, 1.0, 1.0, 1.0, 1.0, 1.0, 1.0, 1.0, 1.0, 1.0, 1.0, 1.0, 1.0, 1.0, 1.0, 1.0, 1.0, 1.0, 1.0, 1.0, 1.0, 1.0, 1.0, 1.0, 1.0, 1.0, 1.0, 1.0, 1.0, 1.0, 1.0, 1.0, 1.0, 1.0, 1.0, 1.0, 1.0, 1.0, 1.0, 1.0, 1.0, 1.0, 1.0, 1.0, 1.0, 1.0, 1.0, 1.0, 1.0, 1.0, 1.0, 1.0, 1.0, 1.0, 1.0, 1.0, 1.0, 1.0, 1.0, 1.0, 1.0, 1.0, 1.0, 1.0, 1.0, 1.0, 1.0, 1.0, 1.0, 1.0, 1.0, 1.0, 1.0, 1.0, 1.0, 1.0, 1.0, 1.0, 1.0, 1.0, 1.0, 1.0, 1.0, 1.0, 1.0, 1.0, 1.0, 1.0, 1.0, 1.0, 1.0, 1.0, 1.0, 1.0, 1.0, 1.0, 1.0, 1.0, 1.0, 1.0, 1.0, 1.0, 1.0, 1.0, 1.0, 1.0, 1.0, 1.0, 1.0, 1.0, 1.0, 1.0, 1.0, 1.0, 1.0, 1.0, 1.0, 1.0, 1.0, 1.0, 1.0, 1.0, 1.0, 1.0, 1.0, 1.0, 1.0, 1.0, 1.0, 1.0, 1.0, 1.0, 1.0, 1.0, 1.0, 1.0, 1.0, 1.0, 1.0, 1.0, 1.0, 1.0, 1.0, 1.0, 1.0, 1.0, 1.0, 1.0, 1.0, 1.0, 1.0, 1.0, 1.0, 1.0, 1.0, 1.0, 1.0, 1.0, 1.0, 1.0, 1.0, 1.0, 1.0, 1.0, 1.0, 1.0, 1.0, 1.0, 1.0, 1.0, 1.0, 1.0, 1.0, 1.0, 1.0, 1.0, 1.0, 1.0, 1.0, 1.0, 1.0, 1.0, 1.0, 1.0, 1.0, 1.0, 1.0, 1.0, 1.0, 1.0, 1.0, 1.0, 1.0, 1.0, 1.0, 1.0, 1.0, 1.0, 1.0, 1.0, 1.0, 1.0, 1.0, 1.0, 1.0, 1.0, 1.0, 1.0, 1.0, 1.0, 1.0, 1.0, 1.0, 1.0, 1.0, 1.0, 1.0, 1.0, 1.0, 1.0, 1.0, 1.0, 1.0, 1.0, 1.0, 1.0, 1.0, 1.0, 1.0, 1.0, 1.0, 1.0, 1.0, 1.0, 1.0, 1.0, 1.0, 1.0, 1.0, 1.0, 1.0, 1.0, 1.0, 1.0, 1.0, 1.0, 1.0, 1.0, 1.0, 1.0, 1.0, 1.0, 1.0, 1.0, 1.0, 1.0, 1.0, 1.0, 1.0, 1.0, 1.0, 1.0, 1.0, 1.0, 1.0, 1.0, 1.0, 1.0, 1.0, 1.0, 1.0, 1.0, 1.0])
me_enemy_01_gibs.materials.append(mat_material_003)
me_enemy_01_gibs.use_remesh_preserve_volume = False
me_enemy_01_gibs.use_remesh_preserve_attributes = False
me_enemy_01_gibs.use_mirror_vertex_groups = False
me_enemy_01_gibs.update()
me_egg = bpy.data.meshes.new('egg')
me_egg.from_pydata([(0.0, 1.288e-08, 0.6405), (0.0, 5.996e-08, -0.6405), (0.0, -0.3808, -0.4529), (0.0, -0.5385, 2.271e-08), (0.0, -0.3808, 0.4529), (0.0, 0.3808, -0.4529), (0.0, 0.5385, 2.271e-08), (0.0, 0.3808, 0.4529), (-0.3808, 6.502e-08, 0.4529), (0.3808, 6.502e-08, 0.4529), (-0.5385, 8.662e-08, 2.271e-08), (0.5385, 8.662e-08, 2.271e-08), (-0.3808, 6.502e-08, -0.4529), (0.3808, 6.502e-08, -0.4529), (-0.2951, 0.2802, 0.4529), (0.2951, 0.2802, 0.4529), (-0.374, 0.359, 2.271e-08), (0.374, 0.359, 2.271e-08), (-0.2951, -0.2877, 0.4529), (0.2951, -0.2877, 0.4529), (-0.374, -0.3665, 2.271e-08), (0.374, -0.3665, 2.271e-08)], [], [(1, 2, 12), (13, 2, 1), (1, 12, 5), (5, 13, 1), (20, 12, 2), (2, 13, 21), (3, 20, 2), (2, 21, 3), (20, 10, 12), (13, 11, 21), (10, 20, 18, 8), (19, 21, 11, 9), (20, 3, 4, 18), (4, 3, 21, 19), (18, 0, 8), (9, 0, 19), (4, 0, 18), (19, 0, 4), (14, 0, 7), (7, 0, 15), (8, 0, 14), (15, 0, 9), (6, 16, 14, 7), (15, 17, 6, 7), (16, 10, 8, 14), (9, 11, 17, 15), (16, 5, 12), (13, 5, 17), (10, 16, 12), (13, 17, 11), (16, 6, 5), (5, 6, 17)])
me_egg.polygons.foreach_set('use_smooth', [True] * 32)
_uv = me_egg.uv_layers.new(name='UVTex')
_uv.uv.foreach_set('vector', [0.4974, 0.02175, 0.8074, 0.1628, 0.4974, 0.2835, 0.4974, 0.2835, 0.8074, 0.1628, 0.4974, 0.02175, 0.4974, 0.02175, 0.4974, 0.2835, 0.1771, 0.1725, 0.1771, 0.1725, 0.4974, 0.2835, 0.4974, 0.02175, 0.7138, 0.4996, 0.4974, 0.2835, 0.8074, 0.1628, 0.8074, 0.1628, 0.4974, 0.2835, 0.7138, 0.4996, 0.9302, 0.4996, 0.7138, 0.4996, 0.8074, 0.1628, 0.8074, 0.1628, 0.7138, 0.4996, 0.9302, 0.4996, 0.7138, 0.4996, 0.4974, 0.4996, 0.4974, 0.2835, 0.4974, 0.2835, 0.4974, 0.4996, 0.7138, 0.4996, 0.4974, 0.4996, 0.7138, 0.4996, 0.6575, 0.7713, 0.4974, 0.7158, 0.6575, 0.7713, 0.7138, 0.4996, 0.4974, 0.4996, 0.4974, 0.7158, 0.7138, 0.4996, 0.9302, 0.4996, 0.8177, 0.8268, 0.6575, 0.7713, 0.8177, 0.8268, 0.9302, 0.4996, 0.7138, 0.4996, 0.6575, 0.7713, 0.6575, 0.7713, 0.4974, 0.9775, 0.4974, 0.7158, 0.4974, 0.7158, 0.4974, 0.9775, 0.6575, 0.7713, 0.8177, 0.8268, 0.4974, 0.9775, 0.6575, 0.7713, 0.6575, 0.7713, 0.4974, 0.9775, 0.8177, 0.8268, 0.3424, 0.7762, 0.4974, 0.9775, 0.1873, 0.8365, 0.1873, 0.8365, 0.4974, 0.9775, 0.3424, 0.7762, 0.4974, 0.7158, 0.4974, 0.9775, 0.3424, 0.7762, 0.3424, 0.7762, 0.4974, 0.9775, 0.4974, 0.7158, 0.06452, 0.4996, 0.2809, 0.4996, 0.3424, 0.7762, 0.1873, 0.8365, 0.3424, 0.7762, 0.2809, 0.4996, 0.06452, 0.4996, 0.1873, 0.8365, 0.2809, 0.4996, 0.4974, 0.4996, 0.4974, 0.7158, 0.3424, 0.7762, 0.4974, 0.7158, 0.4974, 0.4996, 0.2809, 0.4996, 0.3424, 0.7762, 0.2809, 0.4996, 0.1771, 0.1725, 0.4974, 0.2835, 0.4974, 0.2835, 0.1771, 0.1725, 0.2809, 0.4996, 0.4974, 0.4996, 0.2809, 0.4996, 0.4974, 0.2835, 0.4974, 0.2835, 0.2809, 0.4996, 0.4974, 0.4996, 0.2809, 0.4996, 0.06452, 0.4996, 0.1771, 0.1725, 0.1771, 0.1725, 0.06452, 0.4996, 0.2809, 0.4996])
me_egg.materials.append(mat_material_002)
me_egg.use_remesh_preserve_volume = False
me_egg.use_remesh_preserve_attributes = False
me_egg.use_mirror_vertex_groups = False
me_egg.update()
me_egg_web = bpy.data.meshes.new('egg_web')
me_egg_web.from_pydata([(-0.6452, 1.65, -0.385), (-0.6452, -1.65, -0.385), (-0.6452, -1.65, 2.915), (-0.6452, 1.65, 2.915), (0.4383, -1.192e-07, -0.385), (0.05977, 3.576e-07, 2.915)], [], [(4, 0, 3, 5), (5, 2, 1, 4)])
_uv = me_egg_web.uv_layers.new(name='UVTex')
_uv.uv.foreach_set('vector', [0.5, 6.322e-08, 1.0, 0.0, 1.0, 1.0, 0.5, 1.0, 0.5, 1.0, 0.0, 1.0, 0.0, 4.515e-08, 0.5, 6.322e-08])
me_egg_web.materials.append(mat_material_001)
me_egg_web.use_remesh_preserve_volume = False
me_egg_web.use_remesh_preserve_attributes = False
me_egg_web.use_mirror_vertex_groups = False
me_egg_web.update()
arm_armature = bpy.data.armatures.new('Armature')  # bones are not reproduced

# ---- objects
ob_pseudospider = bpy.data.objects.new('pseudospider', me_pseudospider)
ob_armature = bpy.data.objects.new('Armature', arm_armature)
ob_enemy_01_blood = bpy.data.objects.new('enemy_01_blood', me_enemy_01_blood)
ob_enemy_01_gibs = bpy.data.objects.new('enemy_01_gibs', me_enemy_01_gibs)
ob_egg = bpy.data.objects.new('egg', me_egg)
ob_egg_web = bpy.data.objects.new('egg_web', me_egg_web)

# ---- transforms, parenting, visibility, modifiers, constraints
ob_pseudospider.parent = ob_armature
ob_pseudospider.location = (0.0, 0.0, 0.0)
ob_pseudospider.empty_display_type = 'ARROWS'
ob_pseudospider.show_transparent = True
ob_pseudospider.lineart.crease_threshold = 0.0
_vg = ob_pseudospider.vertex_groups.new(name='Bone')
for _i, _w in zip([32, 33, 34, 36, 37, 38, 39, 40, 41, 42, 43, 46, 47, 60, 61, 64, 65, 66, 67], [0.7935, 0.4899, 0.4876, 0.9458, 0.9459, 1.029, 0.09586, 0.02051, 0.04261, 0.7931, 0.9695, 0.05629, 0.05657, 0.2675, 0.2703, 0.8365, 0.8368, 0.06616, 0.0671]): _vg.add([_i], _w, 'REPLACE')
_vg = ob_pseudospider.vertex_groups.new(name='Bone.001')
for _i, _w in zip([0, 4, 8, 12, 16, 24, 28], [0.9913, 0.999, 0.9971, 0.007661, 0.4231, 0.005078, 0.02293]): _vg.add([_i], _w, 'REPLACE')
_vg = ob_pseudospider.vertex_groups.new(name='Bone.002')
for _i, _w in zip([12, 16, 20, 24, 28], [0.9712, 0.5769, 0.9857, 0.9725, 0.9635]): _vg.add([_i], _w, 'REPLACE')
_vg = ob_pseudospider.vertex_groups.new(name='Bone.004')
for _i, _w in zip([2, 6, 10, 14, 18, 26, 30], [0.9915, 0.9997, 0.9991, 0.007669, 0.4231, 0.005077, 0.02293]): _vg.add([_i], _w, 'REPLACE')
_vg = ob_pseudospider.vertex_groups.new(name='Bone.005')
for _i, _w in zip([14, 18, 22, 26, 30], [0.9712, 0.5769, 0.9857, 0.9725, 0.9635]): _vg.add([_i], _w, 'REPLACE')
_vg = ob_pseudospider.vertex_groups.new(name='Bone.007')
for _i, _w in zip([1, 5, 9, 13, 17, 25, 29], [0.9922, 1.001, 0.9996, 0.009238, 0.4227, 0.004927, 0.02412]): _vg.add([_i], _w, 'REPLACE')
_vg = ob_pseudospider.vertex_groups.new(name='Bone.008')
for _i, _w in zip([13, 17, 21, 25, 29], [0.9704, 0.5773, 0.9857, 0.9725, 0.9629]): _vg.add([_i], _w, 'REPLACE')
_vg = ob_pseudospider.vertex_groups.new(name='Bone.010')
for _i, _w in zip([3, 7, 11, 15, 19, 27, 31], [0.9922, 1.0, 0.9996, 0.009238, 0.4227, 0.004926, 0.02411]): _vg.add([_i], _w, 'REPLACE')
_vg = ob_pseudospider.vertex_groups.new(name='Bone.011')
for _i, _w in zip([15, 19, 23, 27, 31], [0.9704, 0.5773, 0.9857, 0.9725, 0.9629]): _vg.add([_i], _w, 'REPLACE')
_vg = ob_pseudospider.vertex_groups.new(name='Bone.014')
for _i, _w in zip([34, 39, 44, 46, 48, 50, 56, 60, 64, 66], [0.05028, 0.07833, 0.1336, 0.8129, 0.493, 0.8555, 0.03878, 0.1118, 0.05806, 0.575]): _vg.add([_i], _w, 'REPLACE')
_vg = ob_pseudospider.vertex_groups.new(name='Bone.018')
for _i, _w in zip([44, 46, 48, 50, 52, 66], [0.8413, 0.08842, 0.4966, 0.08208, 0.9999, 0.1006]): _vg.add([_i], _w, 'REPLACE')
_vg = ob_pseudospider.vertex_groups.new(name='Bone.015')
for _i, _w in zip([32, 33, 34, 36, 37, 39, 42, 45, 46, 47, 49, 50, 51, 57, 61, 64, 65, 67], [0.01919, 0.06924, 0.01394, 0.001861, 0.01459, 0.7669, 0.0003517, 0.1471, 0.01493, 0.8429, 0.5009, 0.04275, 0.904, 0.0292, 0.1229, 0.04792, 0.1011, 0.5777]): _vg.add([_i], _w, 'REPLACE')
_vg = ob_pseudospider.vertex_groups.new(name='Bone.019')
for _i, _w in zip([45, 47, 49, 51, 53, 67], [0.83, 0.08698, 0.4944, 0.07628, 0.9999, 0.1004]): _vg.add([_i], _w, 'REPLACE')
_vg = ob_pseudospider.vertex_groups.new(name='Bone.016')
for _i, _w in zip([32, 33, 34, 40, 41, 42, 57, 59, 60, 61, 63, 65, 67], [0.09511, 0.3078, 0.07943, 0.05604, 0.8128, 0.04966, 0.8769, 0.5949, 0.02224, 0.5097, 0.9337, 0.01818, 0.16]): _vg.add([_i], _w, 'REPLACE')
_vg = ob_pseudospider.vertex_groups.new(name='Bone.020')
for _i, _w in zip([55, 57, 59, 63], [1.0, 0.05317, 0.3981, 0.02695]): _vg.add([_i], _w, 'REPLACE')
_vg = ob_pseudospider.vertex_groups.new(name='Bone.017')
for _i, _w in zip([32, 33, 34, 35, 39, 40, 41, 42, 56, 58, 60, 61, 62, 64, 66, 67], [0.05418, 0.09549, 0.2975, 0.9924, 0.0305, 0.8023, 0.1063, 0.09423, 0.8369, 0.5531, 0.4668, 0.06321, 0.5202, 0.02486, 0.2281, 0.08439]): _vg.add([_i], _w, 'REPLACE')
_vg = ob_pseudospider.vertex_groups.new(name='Bone.021')
for _i, _w in zip([34, 40, 54, 56, 58, 60, 62], [0.03505, 0.09499, 1.0, 0.09256, 0.4409, 0.07969, 0.4707]): _vg.add([_i], _w, 'REPLACE')
_vg = ob_pseudospider.vertex_groups.new(name='Bone.022')
_vg = ob_pseudospider.vertex_groups.new(name='Bone.023')
_vg = ob_pseudospider.vertex_groups.new(name='Bone.024')
_vg = ob_pseudospider.vertex_groups.new(name='Bone.025')
_vg = ob_pseudospider.vertex_groups.new(name='Bone.003')
_vg = ob_pseudospider.vertex_groups.new(name='Bone.006')
_vg = ob_pseudospider.vertex_groups.new(name='Bone.009')
_vg = ob_pseudospider.vertex_groups.new(name='Bone.012')
_m = ob_pseudospider.modifiers.new('Armature', 'ARMATURE')
_m.object = ob_armature
_m.use_bone_envelopes = True
ob_armature.location = (0.0, 0.0, 0.0)
ob_armature.empty_display_type = 'ARROWS'
ob_armature.lineart.crease_threshold = 0.0
ob_enemy_01_blood.location = (0.0, 1.269, -0.6026)
ob_enemy_01_blood.empty_display_type = 'ARROWS'
ob_enemy_01_blood.lineart.crease_threshold = 0.0
ob_enemy_01_gibs.location = (0.0, 0.0, 0.0)
ob_enemy_01_gibs.empty_display_type = 'ARROWS'
ob_enemy_01_gibs.show_transparent = True
ob_enemy_01_gibs.lineart.crease_threshold = 0.0
_vg = ob_enemy_01_gibs.vertex_groups.new(name='Bone')
for _i, _w in zip([6, 7, 9, 10, 11, 12, 13, 14, 15, 17, 21, 22, 23, 24, 25, 26], [0.7935, 0.4899, 0.9458, 0.9459, 1.029, 0.09586, 0.02051, 0.7931, 0.9695, 0.05657, 0.0213, 0.2703, 0.4323, 0.8368, 0.3272, 0.0671]): _vg.add([_i], _w, 'REPLACE')
_vg = ob_enemy_01_gibs.vertex_groups.new(name='Bone.001')
_vg = ob_enemy_01_gibs.vertex_groups.new(name='Bone.002')
_vg = ob_enemy_01_gibs.vertex_groups.new(name='Bone.004')
for _i, _w in zip([0, 1, 2, 4, 5, 27, 29, 30, 31, 32, 33, 34, 36], [0.9973, 0.007669, 0.4231, 0.005077, 0.02293, 0.005077, 0.4231, 0.007669, 0.9973, 0.9973, 0.007669, 0.4231, 0.005077]): _vg.add([_i], _w, 'REPLACE')
_vg = ob_enemy_01_gibs.vertex_groups.new(name='Bone.005')
for _i, _w in zip([1, 2, 3, 4, 5, 27, 28, 29, 30, 33, 34, 35, 36], [0.9712, 0.5769, 0.9857, 0.9725, 0.9635, 0.9725, 0.9857, 0.5769, 0.9712, 0.9712, 0.5769, 0.9857, 0.9725]): _vg.add([_i], _w, 'REPLACE')
_vg = ob_enemy_01_gibs.vertex_groups.new(name='Bone.007')
_vg = ob_enemy_01_gibs.vertex_groups.new(name='Bone.008')
_vg = ob_enemy_01_gibs.vertex_groups.new(name='Bone.010')
_vg = ob_enemy_01_gibs.vertex_groups.new(name='Bone.011')
_vg = ob_enemy_01_gibs.vertex_groups.new(name='Bone.014')
for _i, _w in zip([12, 23, 25], [0.07833, 0.3053, 0.1969]): _vg.add([_i], _w, 'REPLACE')
_vg = ob_enemy_01_gibs.vertex_groups.new(name='Bone.018')
for _i, _w in zip([23, 25], [0.194, 0.02514]): _vg.add([_i], _w, 'REPLACE')
_vg = ob_enemy_01_gibs.vertex_groups.new(name='Bone.015')
for _i, _w in zip([6, 7, 9, 10, 12, 14, 16, 17, 18, 19, 21, 22, 23, 24, 25, 26], [0.01919, 0.06924, 0.001861, 0.01459, 0.7669, 0.0003517, 0.1471, 0.8429, 0.5009, 0.904, 0.007299, 0.1229, 0.03036, 0.1011, 0.006969, 0.5777]): _vg.add([_i], _w, 'REPLACE')
_vg = ob_enemy_01_gibs.vertex_groups.new(name='Bone.019')
for _i, _w in zip([16, 17, 18, 19, 20, 26], [0.83, 0.08698, 0.4944, 0.07628, 0.9999, 0.1004]): _vg.add([_i], _w, 'REPLACE')
_vg = ob_enemy_01_gibs.vertex_groups.new(name='Bone.016')
for _i, _w in zip([6, 7, 13, 14, 21, 22, 24, 25, 26], [0.09511, 0.3078, 0.05604, 0.04966, 0.6256, 0.5097, 0.01818, 0.04527, 0.16]): _vg.add([_i], _w, 'REPLACE')
_vg = ob_enemy_01_gibs.vertex_groups.new(name='Bone.020')
for _i, _w in zip([21], [0.2633]): _vg.add([_i], _w, 'REPLACE')
_vg = ob_enemy_01_gibs.vertex_groups.new(name='Bone.017')
for _i, _w in zip([6, 7, 8, 12, 13, 14, 21, 22, 23, 25, 26], [0.05418, 0.09549, 0.9924, 0.0305, 0.8023, 0.09423, 0.05313, 0.06321, 0.01243, 0.3225, 0.08439]): _vg.add([_i], _w, 'REPLACE')
_vg = ob_enemy_01_gibs.vertex_groups.new(name='Bone.021')
for _i, _w in zip([13, 25], [0.09499, 0.03745]): _vg.add([_i], _w, 'REPLACE')
_vg = ob_enemy_01_gibs.vertex_groups.new(name='Bone.022')
_vg = ob_enemy_01_gibs.vertex_groups.new(name='Bone.023')
_vg = ob_enemy_01_gibs.vertex_groups.new(name='Bone.024')
_vg = ob_enemy_01_gibs.vertex_groups.new(name='Bone.025')
_vg = ob_enemy_01_gibs.vertex_groups.new(name='Bone.003')
_vg = ob_enemy_01_gibs.vertex_groups.new(name='Bone.006')
_vg = ob_enemy_01_gibs.vertex_groups.new(name='Bone.009')
_vg = ob_enemy_01_gibs.vertex_groups.new(name='Bone.012')
_m = ob_enemy_01_gibs.modifiers.new('Armature', 'ARMATURE')
_m.use_bone_envelopes = True
ob_egg.location = (0.0, 0.0, 0.0)
ob_egg.empty_display_type = 'ARROWS'
ob_egg.lineart.crease_threshold = 0.0
ob_egg_web.location = (0.09549, -0.009769, -0.2676)
ob_egg_web.empty_display_type = 'ARROWS'
ob_egg_web.lineart.crease_threshold = 0.0

# ---- collection membership
col_collection_1.objects.link(ob_pseudospider)
col_collection_2.objects.link(ob_armature)
col_collection_2.objects.link(ob_pseudospider)
col_collection_11.objects.link(ob_enemy_01_blood)
col_collection_11.objects.link(ob_enemy_01_gibs)
col_collection_12.objects.link(ob_egg)
col_collection_12.objects.link(ob_egg_web)

# ---- scene / render settings (as saved in the file)
scene.frame_start = 0; scene.frame_end = 9; scene.frame_set(181)
scene.render.engine = 'BLENDER_EEVEE_NEXT'
scene.render.image_settings.color_mode = 'RGB'
scene.render.image_settings.compression = 90
scene.render.resolution_percentage = 50
scene.render.fps = 30
scene.render.dither_intensity = 0.0
scene.render.bake_margin = 2
scene.render.bake_bias = 0.0
scene.cycles.use_denoising = False
scene.cycles.samples = 10
scene.cycles.sampling_pattern = 'TABULATED_SOBOL'
scene.cycles.light_sampling_threshold = 0.0
scene.cycles.use_adaptive_sampling = False
scene.cycles.use_light_tree = False
scene.cycles.blur_glossy = 0.0
scene.cycles.volume_bounces = 1
scene.cycles.pixel_filter_type = 'GAUSSIAN'
scene.cycles.sample_clamp_indirect = 0.0
scene.view_settings.view_transform = 'Raw'
bpy.context.view_layer.update()

# ---- added for rendering (the .blend has no active camera and no usable light): camera, sun
cam_auto = bpy.data.cameras.new('AutoCamera')
cam_auto.lens = 50.0
cam_auto.sensor_width = 36.0
cam_auto.clip_end = 1000.0
ob_auto_camera = bpy.data.objects.new('AutoCamera', cam_auto)
scene.collection.objects.link(ob_auto_camera)
ob_auto_camera.location = (10.3252, -11.279, 7.95868)
ob_auto_camera.rotation_euler = (1.09748, -7.21219e-08, 0.694738)
scene.camera = ob_auto_camera
light_auto_sun = bpy.data.lights.new('AutoSun', 'SUN')
light_auto_sun.energy = 3.0
light_auto_sun.angle = 0.0523599
ob_auto_sun = bpy.data.objects.new('AutoSun', light_auto_sun)
scene.collection.objects.link(ob_auto_sun)
ob_auto_sun.rotation_euler = (0.872665, 0.174533, 0.523599)
bpy.context.view_layer.update()
